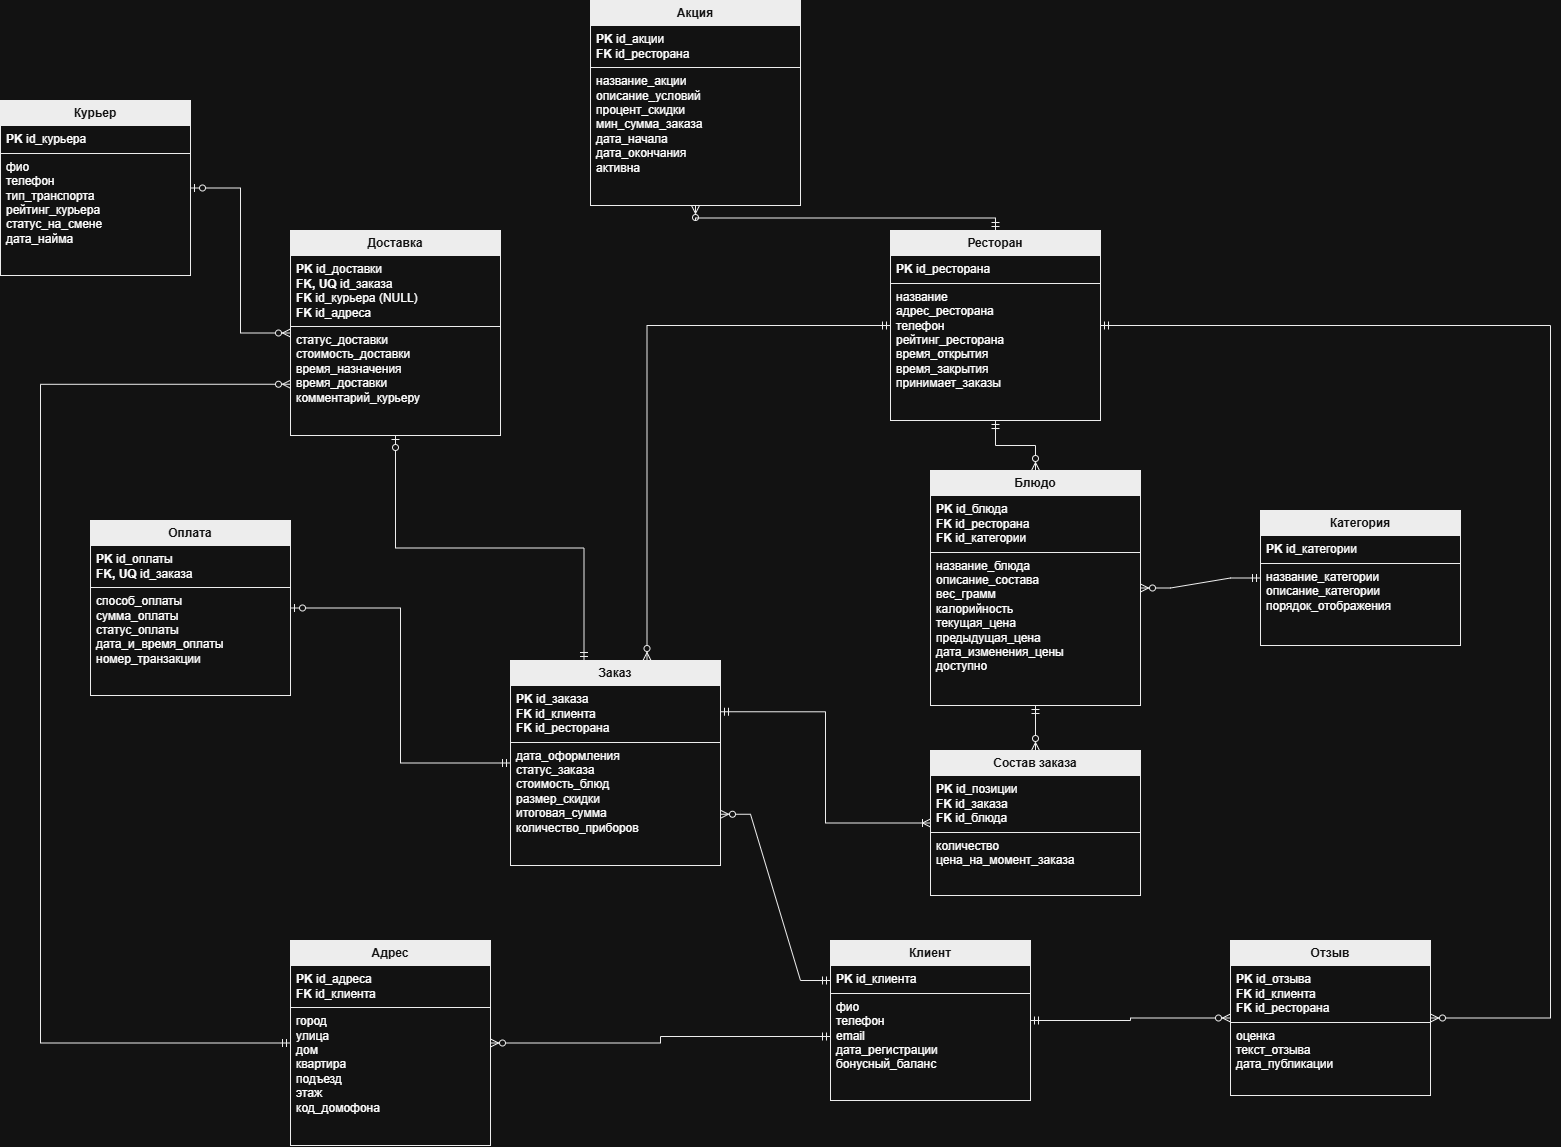

The diagram above was exported from draw.io. Its source (the exported page's mxGraphModel, read from the mxfile embedded in the PNG):
<mxGraphModel dx="1414" dy="733" grid="1" gridSize="10" guides="1" tooltips="1" connect="1" arrows="1" fold="1" page="1" pageScale="1" pageWidth="2336" pageHeight="1654" background="#FFFFFF" math="0" shadow="0">
  <root>
    <mxCell id="0" />
    <mxCell id="1" parent="0" />
    <mxCell id="Ss6r5PvfQ70Hovai-hZK-1" parent="1" style="verticalAlign=top;align=left;overflow=fill;html=1;whiteSpace=wrap;strokeColor=#000000;fillColor=#FFFFFF;" value="&lt;div style=&quot;box-sizing:border-box;width:100%;background:#000000;color:#ffffff;padding:6px;text-align:center;font-weight:bold;&quot;&gt;Клиент&lt;/div&gt;&lt;div style=&quot;padding:6px;border-bottom:1px solid #000000;&quot;&gt;&lt;b&gt;PK&lt;/b&gt; id_клиента&lt;/div&gt;&lt;div style=&quot;padding:6px;&quot;&gt;фио&lt;br&gt;телефон&lt;br&gt;email&lt;br&gt;дата_регистрации&lt;br&gt;бонусный_баланс&lt;/div&gt;" vertex="1">
      <mxGeometry height="160" width="200" x="880" y="960" as="geometry" />
    </mxCell>
    <mxCell id="Ss6r5PvfQ70Hovai-hZK-2" parent="1" style="verticalAlign=top;align=left;overflow=fill;html=1;whiteSpace=wrap;strokeColor=#000000;fillColor=#FFFFFF;" value="&lt;div style=&quot;box-sizing:border-box;width:100%;background:#000000;color:#ffffff;padding:6px;text-align:center;font-weight:bold;&quot;&gt;Заказ&lt;/div&gt;&lt;div style=&quot;padding:6px;border-bottom:1px solid #000000;&quot;&gt;&lt;b&gt;PK&lt;/b&gt; id_заказа&lt;br&gt;&lt;b&gt;FK&lt;/b&gt; id_клиента&lt;br&gt;&lt;b&gt;FK&lt;/b&gt; id_ресторана&lt;/div&gt;&lt;div style=&quot;padding:6px;&quot;&gt;дата_оформления&lt;br&gt;статус_заказа&lt;br&gt;стоимость_блюд&lt;br&gt;размер_скидки&lt;br&gt;итоговая_сумма&lt;br&gt;количество_приборов&lt;/div&gt;" vertex="1">
      <mxGeometry height="205" width="210" x="560" y="680" as="geometry" />
    </mxCell>
    <mxCell id="Ss6r5PvfQ70Hovai-hZK-4" parent="1" style="verticalAlign=top;align=left;overflow=fill;html=1;whiteSpace=wrap;strokeColor=#000000;fillColor=#FFFFFF;" value="&lt;div style=&quot;box-sizing:border-box;width:100%;background:#000000;color:#ffffff;padding:6px;text-align:center;font-weight:bold;&quot;&gt;Ресторан&lt;/div&gt;&lt;div style=&quot;padding:6px;border-bottom:1px solid #000000;&quot;&gt;&lt;b&gt;PK&lt;/b&gt; id_ресторана&lt;/div&gt;&lt;div style=&quot;padding:6px;&quot;&gt;название&lt;br&gt;адрес_ресторана&lt;br&gt;телефон&lt;br&gt;рейтинг_ресторана&lt;br&gt;время_открытия&lt;br&gt;время_закрытия&lt;br&gt;принимает_заказы&lt;/div&gt;" vertex="1">
      <mxGeometry height="190" width="210" x="940" y="250" as="geometry" />
    </mxCell>
    <mxCell id="Ss6r5PvfQ70Hovai-hZK-5" parent="1" style="verticalAlign=top;align=left;overflow=fill;html=1;whiteSpace=wrap;strokeColor=#000000;fillColor=#FFFFFF;" value="&lt;div style=&quot;box-sizing:border-box;width:100%;background:#000000;color:#ffffff;padding:6px;text-align:center;font-weight:bold;&quot;&gt;Блюдо&lt;/div&gt;&lt;div style=&quot;padding:6px;border-bottom:1px solid #000000;&quot;&gt;&lt;b&gt;PK&lt;/b&gt; id_блюда&lt;br&gt;&lt;b&gt;FK&lt;/b&gt; id_ресторана&lt;br&gt;&lt;b&gt;FK&lt;/b&gt; id_категории&lt;/div&gt;&lt;div style=&quot;padding:6px;&quot;&gt;название_блюда&lt;br&gt;описание_состава&lt;br&gt;вес_грамм&lt;br&gt;калорийность&lt;br&gt;текущая_цена&lt;br&gt;предыдущая_цена&lt;br&gt;дата_изменения_цены&lt;br&gt;доступно&lt;/div&gt;" vertex="1">
      <mxGeometry height="235" width="210" x="980" y="490" as="geometry" />
    </mxCell>
    <mxCell id="Ss6r5PvfQ70Hovai-hZK-6" parent="1" style="verticalAlign=top;align=left;overflow=fill;html=1;whiteSpace=wrap;strokeColor=#000000;fillColor=#FFFFFF;" value="&lt;div style=&quot;box-sizing:border-box;width:100%;background:#000000;color:#ffffff;padding:6px;text-align:center;font-weight:bold;&quot;&gt;Категория&lt;/div&gt;&lt;div style=&quot;padding:6px;border-bottom:1px solid #000000;&quot;&gt;&lt;b&gt;PK&lt;/b&gt; id_категории&lt;/div&gt;&lt;div style=&quot;padding:6px;&quot;&gt;название_категории&lt;br&gt;описание_категории&lt;br&gt;порядок_отображения&lt;/div&gt;" vertex="1">
      <mxGeometry height="135" width="200" x="1310" y="530" as="geometry" />
    </mxCell>
    <mxCell id="Ss6r5PvfQ70Hovai-hZK-7" parent="1" style="verticalAlign=top;align=left;overflow=fill;html=1;whiteSpace=wrap;strokeColor=#000000;fillColor=#FFFFFF;" value="&lt;div style=&quot;box-sizing:border-box;width:100%;background:#000000;color:#ffffff;padding:6px;text-align:center;font-weight:bold;&quot;&gt;Адрес&lt;/div&gt;&lt;div style=&quot;padding:6px;border-bottom:1px solid #000000;&quot;&gt;&lt;b&gt;PK&lt;/b&gt; id_адреса&lt;br&gt;&lt;b&gt;FK&lt;/b&gt; id_клиента&lt;/div&gt;&lt;div style=&quot;padding:6px;&quot;&gt;город&lt;br&gt;улица&lt;br&gt;дом&lt;br&gt;квартира&lt;br&gt;подъезд&lt;br&gt;этаж&lt;br&gt;код_домофона&lt;/div&gt;" vertex="1">
      <mxGeometry height="205" width="200" x="340" y="960" as="geometry" />
    </mxCell>
    <mxCell id="Ss6r5PvfQ70Hovai-hZK-8" parent="1" style="verticalAlign=top;align=left;overflow=fill;html=1;whiteSpace=wrap;strokeColor=#000000;fillColor=#FFFFFF;" value="&lt;div style=&quot;box-sizing:border-box;width:100%;background:#000000;color:#ffffff;padding:6px;text-align:center;font-weight:bold;&quot;&gt;Оплата&lt;/div&gt;&lt;div style=&quot;padding:6px;border-bottom:1px solid #000000;&quot;&gt;&lt;b&gt;PK&lt;/b&gt; id_оплаты&lt;br&gt;&lt;b&gt;FK, UQ&lt;/b&gt; id_заказа&lt;/div&gt;&lt;div style=&quot;padding:6px;&quot;&gt;способ_оплаты&lt;br&gt;сумма_оплаты&lt;br&gt;статус_оплаты&lt;br&gt;дата_и_время_оплаты&lt;br&gt;номер_транзакции&lt;/div&gt;" vertex="1">
      <mxGeometry height="175" width="200" x="140" y="540" as="geometry" />
    </mxCell>
    <mxCell id="Ss6r5PvfQ70Hovai-hZK-9" parent="1" style="verticalAlign=top;align=left;overflow=fill;html=1;whiteSpace=wrap;strokeColor=#000000;fillColor=#FFFFFF;" value="&lt;div style=&quot;box-sizing:border-box;width:100%;background:#000000;color:#ffffff;padding:6px;text-align:center;font-weight:bold;&quot;&gt;Доставка&lt;/div&gt;&lt;div style=&quot;padding:6px;border-bottom:1px solid #000000;&quot;&gt;&lt;b&gt;PK&lt;/b&gt; id_доставки&lt;br&gt;&lt;b&gt;FK, UQ&lt;/b&gt; id_заказа&lt;br&gt;&lt;b&gt;FK&lt;/b&gt; id_курьера (NULL)&lt;br&gt;&lt;b&gt;FK&lt;/b&gt; id_адреса&lt;/div&gt;&lt;div style=&quot;padding:6px;&quot;&gt;статус_доставки&lt;br&gt;стоимость_доставки&lt;br&gt;время_назначения&lt;br&gt;время_доставки&lt;br&gt;комментарий_курьеру&lt;/div&gt;" vertex="1">
      <mxGeometry height="205" width="210" x="340" y="250" as="geometry" />
    </mxCell>
    <mxCell id="Ss6r5PvfQ70Hovai-hZK-10" parent="1" style="verticalAlign=top;align=left;overflow=fill;html=1;whiteSpace=wrap;strokeColor=#000000;fillColor=#FFFFFF;" value="&lt;div style=&quot;box-sizing:border-box;width:100%;background:#000000;color:#ffffff;padding:6px;text-align:center;font-weight:bold;&quot;&gt;Курьер&lt;/div&gt;&lt;div style=&quot;padding:6px;border-bottom:1px solid #000000;&quot;&gt;&lt;b&gt;PK&lt;/b&gt; id_курьера&lt;/div&gt;&lt;div style=&quot;padding:6px;&quot;&gt;фио&lt;br&gt;телефон&lt;br&gt;тип_транспорта&lt;br&gt;рейтинг_курьера&lt;br&gt;статус_на_смене&lt;br&gt;дата_найма&lt;/div&gt;" vertex="1">
      <mxGeometry height="175" width="190" x="50" y="120" as="geometry" />
    </mxCell>
    <mxCell id="Ss6r5PvfQ70Hovai-hZK-11" parent="1" style="verticalAlign=top;align=left;overflow=fill;html=1;whiteSpace=wrap;strokeColor=#000000;fillColor=#FFFFFF;" value="&lt;div style=&quot;box-sizing:border-box;width:100%;background:#000000;color:#ffffff;padding:6px;text-align:center;font-weight:bold;&quot;&gt;Отзыв&lt;/div&gt;&lt;div style=&quot;padding:6px;border-bottom:1px solid #000000;&quot;&gt;&lt;b&gt;PK&lt;/b&gt; id_отзыва&lt;br&gt;&lt;b&gt;FK&lt;/b&gt; id_клиента&lt;br&gt;&lt;b&gt;FK&lt;/b&gt; id_ресторана&lt;/div&gt;&lt;div style=&quot;padding:6px;&quot;&gt;оценка&lt;br&gt;текст_отзыва&lt;br&gt;дата_публикации&lt;/div&gt;" vertex="1">
      <mxGeometry height="155" width="200" x="1280" y="960" as="geometry" />
    </mxCell>
    <mxCell id="Ss6r5PvfQ70Hovai-hZK-12" parent="1" style="verticalAlign=top;align=left;overflow=fill;html=1;whiteSpace=wrap;strokeColor=#000000;fillColor=#FFFFFF;" value="&lt;div style=&quot;box-sizing:border-box;width:100%;background:#000000;color:#ffffff;padding:6px;text-align:center;font-weight:bold;&quot;&gt;Акция&lt;/div&gt;&lt;div style=&quot;padding:6px;border-bottom:1px solid #000000;&quot;&gt;&lt;b&gt;PK&lt;/b&gt; id_акции&lt;br&gt;&lt;b&gt;FK&lt;/b&gt; id_ресторана&lt;/div&gt;&lt;div style=&quot;padding:6px;&quot;&gt;название_акции&lt;br&gt;описание_условий&lt;br&gt;процент_скидки&lt;br&gt;мин_сумма_заказа&lt;br&gt;дата_начала&lt;br&gt;дата_окончания&lt;br&gt;активна&lt;/div&gt;" vertex="1">
      <mxGeometry height="205" width="210" x="640" y="20" as="geometry" />
    </mxCell>
    <mxCell id="Ss6r5PvfQ70Hovai-hZK-13" parent="1" style="verticalAlign=top;align=left;overflow=fill;html=1;whiteSpace=wrap;strokeColor=#000000;fillColor=#FFFFFF;" value="&lt;div style=&quot;box-sizing:border-box;width:100%;background:#000000;color:#ffffff;padding:6px;text-align:center;font-weight:bold;&quot;&gt;Состав заказа&lt;/div&gt;&lt;div style=&quot;padding:6px;border-bottom:1px solid #000000;&quot;&gt;&lt;b&gt;PK&lt;/b&gt; id_позиции&lt;br&gt;&lt;b&gt;FK&lt;/b&gt; id_заказа&lt;br&gt;&lt;b&gt;FK&lt;/b&gt; id_блюда&lt;/div&gt;&lt;div style=&quot;padding:6px;&quot;&gt;количество&lt;br&gt;цена_на_момент_заказа&lt;/div&gt;" vertex="1">
      <mxGeometry height="145" width="210" x="980" y="770" as="geometry" />
    </mxCell>
    <mxCell id="Ss6r5PvfQ70Hovai-hZK-3" edge="1" parent="1" source="Ss6r5PvfQ70Hovai-hZK-1" style="edgeStyle=entityRelationEdgeStyle;fontSize=12;html=1;endArrow=ERzeroToMany;rounded=0;entryX=1;entryY=0.75;entryDx=0;entryDy=0;exitX=0;exitY=0.25;exitDx=0;exitDy=0;strokeColor=#000000;endFill=0;startArrow=ERmandOne;startFill=0;" target="Ss6r5PvfQ70Hovai-hZK-2" value="">
      <mxGeometry height="100" relative="1" width="100" as="geometry" />
    </mxCell>
    <mxCell id="Ss6r5PvfQ70Hovai-hZK-21" edge="1" parent="1" source="Ss6r5PvfQ70Hovai-hZK-2" style="edgeStyle=orthogonalEdgeStyle;fontSize=12;html=1;endArrow=ERzeroToOne;startArrow=ERmandOne;rounded=0;exitX=0.35;exitY=0;exitDx=0;exitDy=0;entryX=0.5;entryY=1;entryDx=0;entryDy=0;strokeColor=#000000;endFill=0;startFill=0;" target="Ss6r5PvfQ70Hovai-hZK-9" value="">
      <mxGeometry height="100" relative="1" width="100" as="geometry" />
    </mxCell>
    <mxCell id="Ss6r5PvfQ70Hovai-hZK-30" edge="1" parent="1" source="Ss6r5PvfQ70Hovai-hZK-4" style="fontSize=12;html=1;endArrow=ERzeroToMany;rounded=0;strokeColor=#000000;endFill=0;startArrow=ERmandOne;startFill=0;edgeStyle=orthogonalEdgeStyle;exitX=0;exitY=0.5;exitDx=0;exitDy=0;entryX=0.65;entryY=0;entryDx=0;entryDy=0;" target="Ss6r5PvfQ70Hovai-hZK-2" value="">
      <mxGeometry height="100" relative="1" width="100" as="geometry" />
    </mxCell>
    <mxCell id="Ss6r5PvfQ70Hovai-hZK-31" edge="1" parent="1" source="Ss6r5PvfQ70Hovai-hZK-4" style="edgeStyle=orthogonalEdgeStyle;fontSize=12;html=1;endArrow=ERzeroToMany;rounded=0;exitX=0.5;exitY=1;exitDx=0;exitDy=0;strokeColor=#000000;endFill=0;startArrow=ERmandOne;startFill=0;entryX=0.5;entryY=0;entryDx=0;entryDy=0;" target="Ss6r5PvfQ70Hovai-hZK-5" value="">
      <mxGeometry height="100" relative="1" width="100" as="geometry" />
    </mxCell>
    <mxCell id="Ss6r5PvfQ70Hovai-hZK-32" edge="1" parent="1" source="Ss6r5PvfQ70Hovai-hZK-6" style="edgeStyle=entityRelationEdgeStyle;fontSize=12;html=1;endArrow=ERzeroToMany;rounded=0;entryX=1;entryY=0.5;entryDx=0;entryDy=0;exitX=0;exitY=0.5;exitDx=0;exitDy=0;strokeColor=#000000;endFill=0;startArrow=ERmandOne;startFill=0;" target="Ss6r5PvfQ70Hovai-hZK-5" value="">
      <mxGeometry height="100" relative="1" width="100" as="geometry" />
    </mxCell>
    <mxCell id="Ss6r5PvfQ70Hovai-hZK-33" edge="1" parent="1" source="Ss6r5PvfQ70Hovai-hZK-2" style="fontSize=12;html=1;endArrow=ERoneToMany;rounded=0;entryX=0;entryY=0.5;entryDx=0;entryDy=0;exitX=1;exitY=0.25;exitDx=0;exitDy=0;strokeColor=#000000;endFill=0;startArrow=ERmandOne;startFill=0;edgeStyle=orthogonalEdgeStyle;" target="Ss6r5PvfQ70Hovai-hZK-13" value="">
      <mxGeometry height="100" relative="1" width="100" as="geometry" />
    </mxCell>
    <mxCell id="Ss6r5PvfQ70Hovai-hZK-34" edge="1" parent="1" source="Ss6r5PvfQ70Hovai-hZK-5" style="fontSize=12;html=1;endArrow=ERzeroToMany;rounded=0;strokeColor=#000000;endFill=0;startArrow=ERmandOne;startFill=0;exitX=0.5;exitY=1;exitDx=0;exitDy=0;entryX=0.5;entryY=0;entryDx=0;entryDy=0;edgeStyle=orthogonalEdgeStyle;" target="Ss6r5PvfQ70Hovai-hZK-13" value="">
      <mxGeometry height="100" relative="1" width="100" as="geometry" />
    </mxCell>
    <mxCell id="Ss6r5PvfQ70Hovai-hZK-35" edge="1" parent="1" source="Ss6r5PvfQ70Hovai-hZK-1" style="edgeStyle=orthogonalEdgeStyle;fontSize=12;html=1;endArrow=ERzeroToMany;rounded=0;entryX=1;entryY=0.5;entryDx=0;entryDy=0;exitX=0;exitY=0.6;exitDx=0;exitDy=0;strokeColor=#000000;endFill=0;startArrow=ERmandOne;startFill=0;" target="Ss6r5PvfQ70Hovai-hZK-7" value="">
      <mxGeometry height="100" relative="1" width="100" as="geometry" />
    </mxCell>
    <mxCell id="Ss6r5PvfQ70Hovai-hZK-36" edge="1" parent="1" source="Ss6r5PvfQ70Hovai-hZK-2" style="edgeStyle=orthogonalEdgeStyle;fontSize=12;html=1;endArrow=ERzeroToOne;rounded=0;entryX=1;entryY=0.5;entryDx=0;entryDy=0;exitX=0;exitY=0.5;exitDx=0;exitDy=0;strokeColor=#000000;endFill=0;startArrow=ERmandOne;startFill=0;" target="Ss6r5PvfQ70Hovai-hZK-8" value="">
      <mxGeometry height="100" relative="1" width="100" as="geometry" />
    </mxCell>
    <mxCell id="Ss6r5PvfQ70Hovai-hZK-37" edge="1" parent="1" source="Ss6r5PvfQ70Hovai-hZK-7" style="edgeStyle=orthogonalEdgeStyle;fontSize=12;html=1;endArrow=ERzeroToMany;rounded=0;entryX=0;entryY=0.75;entryDx=0;entryDy=0;exitX=0;exitY=0.5;exitDx=0;exitDy=0;strokeColor=#000000;endFill=0;startArrow=ERmandOne;startFill=0;" target="Ss6r5PvfQ70Hovai-hZK-9" value="">
      <mxGeometry height="100" relative="1" width="100" as="geometry">
        <Array as="points">
          <mxPoint x="90" y="1062" />
          <mxPoint x="90" y="404" />
        </Array>
      </mxGeometry>
    </mxCell>
    <mxCell id="Ss6r5PvfQ70Hovai-hZK-41" edge="1" parent="1" source="Ss6r5PvfQ70Hovai-hZK-10" style="fontSize=12;html=1;endArrow=ERzeroToMany;rounded=0;entryX=0;entryY=0.5;entryDx=0;entryDy=0;exitX=1;exitY=0.5;exitDx=0;exitDy=0;strokeColor=#000000;endFill=0;startArrow=ERzeroToOne;startFill=0;edgeStyle=orthogonalEdgeStyle;" target="Ss6r5PvfQ70Hovai-hZK-9" value="">
      <mxGeometry height="100" relative="1" width="100" as="geometry" />
    </mxCell>
    <mxCell id="Ss6r5PvfQ70Hovai-hZK-42" edge="1" parent="1" source="Ss6r5PvfQ70Hovai-hZK-1" style="fontSize=12;html=1;endArrow=ERzeroToMany;rounded=0;strokeColor=#000000;endFill=0;startArrow=ERmandOne;startFill=0;exitX=1;exitY=0.5;exitDx=0;exitDy=0;entryX=0;entryY=0.5;entryDx=0;entryDy=0;edgeStyle=orthogonalEdgeStyle;" target="Ss6r5PvfQ70Hovai-hZK-11" value="">
      <mxGeometry height="100" relative="1" width="100" as="geometry" />
    </mxCell>
    <mxCell id="Ss6r5PvfQ70Hovai-hZK-46" edge="1" parent="1" source="Ss6r5PvfQ70Hovai-hZK-4" style="fontSize=12;html=1;endArrow=ERzeroToMany;rounded=0;entryX=1;entryY=0.5;entryDx=0;entryDy=0;exitX=1;exitY=0.5;exitDx=0;exitDy=0;strokeColor=#000000;endFill=0;startArrow=ERmandOne;startFill=0;edgeStyle=orthogonalEdgeStyle;" target="Ss6r5PvfQ70Hovai-hZK-11" value="">
      <mxGeometry height="100" relative="1" width="100" as="geometry">
        <Array as="points">
          <mxPoint x="1600" y="345" />
          <mxPoint x="1600" y="1038" />
        </Array>
      </mxGeometry>
    </mxCell>
    <mxCell id="Ss6r5PvfQ70Hovai-hZK-47" edge="1" parent="1" source="Ss6r5PvfQ70Hovai-hZK-4" style="fontSize=12;html=1;endArrow=ERzeroToMany;rounded=0;entryX=0.5;entryY=1;entryDx=0;entryDy=0;exitX=0.5;exitY=0;exitDx=0;exitDy=0;strokeColor=#000000;endFill=0;startArrow=ERmandOne;startFill=0;edgeStyle=orthogonalEdgeStyle;" target="Ss6r5PvfQ70Hovai-hZK-12" value="">
      <mxGeometry height="100" relative="1" width="100" as="geometry" />
    </mxCell>
  </root>
</mxGraphModel>